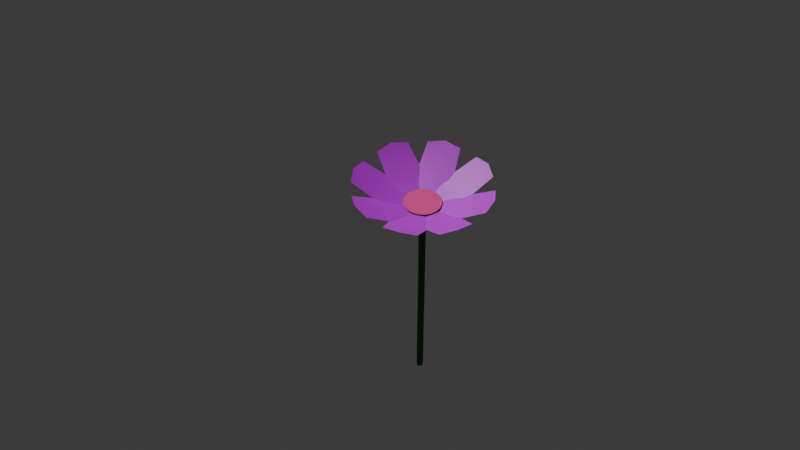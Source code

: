 # Source: 4_2_GeometryNodesPractice1_July30th2024_flower.blend  (saved by Blender 4.2.66; exported with 4.5.12 LTS)
import bpy
from mathutils import Matrix  # noqa: F401  (used for matrix-valued properties, if any)

bpy.ops.wm.read_factory_settings(use_empty=True)
scene = bpy.context.scene
scene.name = 'Scene'

# ---- collections
col_collection = bpy.data.collections.new('Collection'); scene.collection.children.link(col_collection)

# ---- materials (node trees are filled in below, after node groups)
mat_flower_middle = bpy.data.materials.new('Flower Middle')
mat_flower_middle.alpha_threshold = 0.0
mat_flower_middle.use_transparent_shadow = False
mat_flower_middle.roughness = 0.5
mat_flower_middle.line_color = (0.0, 0.0, 0.0, 1.0)
mat_flower_petals = bpy.data.materials.new('Flower Petals')
mat_stem = bpy.data.materials.new('Stem')

# ---- node groups
ng_geometry_nodes = bpy.data.node_groups.new('Geometry Nodes', 'GeometryNodeTree')
_s = ng_geometry_nodes.interface.new_socket(name='Geometry', in_out='OUTPUT', socket_type='NodeSocketGeometry')
_s = ng_geometry_nodes.interface.new_socket(name='Geometry', in_out='INPUT', socket_type='NodeSocketGeometry')
_s = ng_geometry_nodes.interface.new_socket(name='Flowr Middle Material', in_out='INPUT', socket_type='NodeSocketMaterial')
_s = ng_geometry_nodes.interface.new_socket(name='Flower Petal Material', in_out='INPUT', socket_type='NodeSocketMaterial')
_s = ng_geometry_nodes.interface.new_socket(name='Petals', in_out='INPUT', socket_type='NodeSocketInt')
_s.default_value = 7
_s.min_value = 3
_s = ng_geometry_nodes.interface.new_socket(name='Petal Curve Exponent', in_out='INPUT', socket_type='NodeSocketFloat')
_s.default_value = 1.5
_s.min_value = -1e+04
_s.max_value = 1e+04
_s = ng_geometry_nodes.interface.new_socket(name='Stem Material', in_out='INPUT', socket_type='NodeSocketMaterial')
_s = ng_geometry_nodes.interface.new_socket(name='Translation', in_out='INPUT', socket_type='NodeSocketVector')
_s.subtype = 'TRANSLATION'
_s = ng_geometry_nodes.interface.new_socket(name='Rotation', in_out='INPUT', socket_type='NodeSocketRotation')
_s = ng_geometry_nodes.interface.new_socket(name='Scale', in_out='INPUT', socket_type='NodeSocketVector')
_s.subtype = 'XYZ'
_s.default_value = (1.0, 1.0, 1.0)
_s = ng_geometry_nodes.interface.new_socket(name='Petal Subdivisions', in_out='INPUT', socket_type='NodeSocketInt')
_s.default_value = 4
_s.min_value = 0
_s.max_value = 6
_s = ng_geometry_nodes.interface.new_socket(name='Petal Size X', in_out='INPUT', socket_type='NodeSocketFloat')
_s.subtype = 'DISTANCE'
_s.default_value = 2.0
_s.min_value = 0.0
_s = ng_geometry_nodes.interface.new_socket(name='Petal Size Y', in_out='INPUT', socket_type='NodeSocketFloat')
_s.subtype = 'DISTANCE'
_s.default_value = 2.0
_s.min_value = 0.0
ng_geometry_nodes.is_modifier = True
_N = ng_geometry_nodes.nodes; _L = ng_geometry_nodes.links
n0 = _N.new('NodeGroupInput'); n0.name = 'Group Input'; n0.location = (-735, 58)
n1 = _N.new('NodeGroupOutput'); n1.name = 'Group Output'; n1.location = (1936, 104)
n2 = _N.new('GeometryNodeSubdivisionSurface'); n2.name = 'Subdivision Surface'; n2.location = (-276, 45)
n2.uv_smooth = 'PRESERVE_CORNERS'
n2.inputs[3].default_value = 0.2385
n2.inputs[4].default_value = False
n3 = _N.new('GeometryNodeSetPosition'); n3.name = 'Set Position'; n3.location = (225, 65)
n4 = _N.new('ShaderNodeCombineXYZ'); n4.name = 'Combine XYZ'; n4.location = (64, -178)
n5 = _N.new('ShaderNodeSeparateXYZ'); n5.name = 'Separate XYZ'; n5.location = (-551, -216)
n6 = _N.new('GeometryNodeInputPosition'); n6.name = 'Position'; n6.location = (-781, -262)
n7 = _N.new('ShaderNodeMath'); n7.name = 'Math'; n7.location = (-320, -181)
n7.inputs[1].default_value = 1.0
n8 = _N.new('ShaderNodeMath'); n8.name = 'Math.001'; n8.location = (-124, -164)
n8.operation = 'POWER'
n9 = _N.new('GeometryNodeMeshCircle'); n9.name = 'Mesh Circle'; n9.location = (214, 420)
n9.fill_type = 'NGON'
n10 = _N.new('GeometryNodeJoinGeometry'); n10.name = 'Join Geometry'; n10.location = (1221, 76)
n11 = _N.new('GeometryNodeInstanceOnPoints'); n11.name = 'Instance on Points'; n11.location = (861, 631)
n12 = _N.new('FunctionNodeAlignRotationToVector'); n12.name = 'Align Rotation to Vector'; n12.location = (683, 387)
n12.axis = 'X'
n13 = _N.new('GeometryNodeInputPosition'); n13.name = 'Position.001'; n13.location = (337, 191)
n14 = _N.new('GeometryNodeTransform'); n14.name = 'Transform Geometry'; n14.location = (444, 82)
n14.inputs[1].default_value = (0.0, 0.0, -0.5)
n14.inputs[2].default_value = (0.0, 0.562, 0.0)
n15 = _N.new('GeometryNodeMeshCircle'); n15.name = 'Mesh Circle.001'; n15.location = (216, 635)
n15.inputs[1].default_value = 1.4
n16 = _N.new('GeometryNodeSetMaterial'); n16.name = 'Set Material'; n16.location = (785, 140)
n17 = _N.new('GeometryNodeSetMaterial'); n17.name = 'Set Material.001'; n17.location = (1041, 275)
n18 = _N.new('NodeGroupInput'); n18.name = 'Group Input.001'; n18.location = (701, -62)
n19 = _N.new('GeometryNodeSetShadeSmooth'); n19.name = 'Set Shade Smooth'; n19.location = (1416, 101)
n20 = _N.new('NodeGroupInput'); n20.name = 'Group Input.002'; n20.location = (-128, 348)
n21 = _N.new('GeometryNodeCurvePrimitiveLine'); n21.name = 'Curve Line'; n21.location = (-95, -394)
n21.inputs[1].default_value = (0.0, 0.0, 12.4)
n22 = _N.new('GeometryNodeResampleCurve'); n22.name = 'Resample Curve'; n22.location = (162, -401)
n22.keep_last_segment = False
n22.inputs[2].default_value = 15
n23 = _N.new('GeometryNodeCurveToMesh'); n23.name = 'Curve to Mesh'; n23.location = (435, -386)
n24 = _N.new('GeometryNodeCurvePrimitiveCircle'); n24.name = 'Curve Circle'; n24.location = (229, -573)
n24.inputs[0].default_value = 7
n24.inputs[4].default_value = 0.2
n25 = _N.new('GeometryNodeTransform'); n25.name = 'Transform Geometry.001'; n25.location = (709, -308)
n25.inputs[1].default_value = (0.0, 0.0, -12.4)
n26 = _N.new('GeometryNodeSetMaterial'); n26.name = 'Set Material.002'; n26.location = (973, -278)
n27 = _N.new('GeometryNodeTransform'); n27.name = 'Transform Geometry.002'; n27.location = (1720, 120)
n28 = _N.new('GeometryNodeTransform'); n28.name = 'Transform Geometry.003'; n28.location = (444, 82)
n28.inputs[1].default_value = (0.0, 0.0, -0.5)
n28.inputs[2].default_value = (0.0, 0.562, 0.0)
n29 = _N.new('NodeGroupInput'); n29.name = 'Group Input.003'; n29.location = (1325, -122)
n30 = _N.new('GeometryNodeTransform'); n30.name = 'Transform Geometry.004'; n30.location = (436, 553)
n30.inputs[1].default_value = (0.0, 0.0, 0.2)
n31 = _N.new('GeometryNodeMeshGrid'); n31.name = 'Grid'; n31.location = (-532, 147)
n31.inputs[2].default_value = 2
n31.inputs[3].default_value = 2
n32 = _N.new('GeometryNodeInputNamedAttribute'); n32.name = 'Named Attribute'; n32.location = (410, -386)
n32.inputs[0].default_value = 'radius'
n33 = _N.new('GeometryNodeSwitch'); n33.name = 'Switch'; n33.location = (410, -386)
n33.input_type = 'FLOAT'
n33.inputs[1].default_value = 1.0
n34 = _N.new('ShaderNodeClamp'); n34.name = 'Clamp'; n34.location = (-301, 45)
n34.inputs[2].default_value = 11.0
_L.new(n27.outputs[0], n1.inputs[0])
_L.new(n2.outputs[0], n3.inputs[0])
_L.new(n6.outputs[0], n5.inputs[0])
_L.new(n5.outputs[0], n7.inputs[0])
_L.new(n7.outputs[0], n8.inputs[0])
_L.new(n8.outputs[0], n4.inputs[2])
_L.new(n4.outputs[0], n3.inputs[3])
_L.new(n17.outputs[0], n10.inputs[0])
_L.new(n16.outputs[0], n10.inputs[0])
_L.new(n14.outputs[0], n11.inputs[2])
_L.new(n12.outputs[0], n11.inputs[5])
_L.new(n13.outputs[0], n12.inputs[2])
_L.new(n3.outputs[0], n14.inputs[0])
_L.new(n15.outputs[0], n11.inputs[0])
_L.new(n30.outputs[0], n16.inputs[0])
_L.new(n11.outputs[0], n17.inputs[0])
_L.new(n18.outputs[1], n16.inputs[2])
_L.new(n18.outputs[2], n17.inputs[2])
_L.new(n10.outputs[0], n19.inputs[0])
_L.new(n20.outputs[3], n15.inputs[0])
_L.new(n0.outputs[4], n8.inputs[1])
_L.new(n21.outputs[0], n22.inputs[0])
_L.new(n22.outputs[0], n23.inputs[0])
_L.new(n24.outputs[0], n23.inputs[1])
_L.new(n23.outputs[0], n25.inputs[0])
_L.new(n18.outputs[5], n26.inputs[2])
_L.new(n25.outputs[0], n26.inputs[0])
_L.new(n26.outputs[0], n10.inputs[0])
_L.new(n19.outputs[0], n27.inputs[0])
_L.new(n29.outputs[6], n27.inputs[1])
_L.new(n29.outputs[7], n27.inputs[2])
_L.new(n29.outputs[8], n27.inputs[3])
_L.new(n9.outputs[0], n30.inputs[0])
_L.new(n31.outputs[0], n2.inputs[0])
_L.new(n0.outputs[10], n31.inputs[0])
_L.new(n0.outputs[11], n31.inputs[1])
_L.new(n32.outputs[1], n33.inputs[0])
_L.new(n32.outputs[0], n33.inputs[2])
_L.new(n33.outputs[0], n23.inputs[2])
_L.new(n34.outputs[0], n2.inputs[1])
n1.is_active_output = True

# ---- material node trees
mat_flower_middle.use_nodes = True; mat_flower_middle.node_tree.nodes.clear()
_N = mat_flower_middle.node_tree.nodes; _L = mat_flower_middle.node_tree.links
n0 = _N.new('ShaderNodeOutputMaterial'); n0.name = 'Material Output'; n0.location = (300, 300)
n1 = _N.new('ShaderNodeBsdfPrincipled'); n1.name = 'Principled BSDF'; n1.location = (10, 300)
n1.inputs[0].default_value = (0.8006, 0.05754, 0.2769, 1.0)
n1.inputs[3].default_value = 1.45
_L.new(n1.outputs[0], n0.inputs[0])
n0.is_active_output = True
mat_flower_petals.use_nodes = True; mat_flower_petals.node_tree.nodes.clear()
_N = mat_flower_petals.node_tree.nodes; _L = mat_flower_petals.node_tree.links
n0 = _N.new('ShaderNodeBsdfPrincipled'); n0.name = 'Principled BSDF'; n0.location = (10, 300)
n0.inputs[0].default_value = (0.6015, 0.0, 0.8002, 1.0)
n1 = _N.new('ShaderNodeOutputMaterial'); n1.name = 'Material Output'; n1.location = (300, 300)
_L.new(n0.outputs[0], n1.inputs[0])
n1.is_active_output = True
mat_stem.use_nodes = True; mat_stem.node_tree.nodes.clear()
_N = mat_stem.node_tree.nodes; _L = mat_stem.node_tree.links
n0 = _N.new('ShaderNodeBsdfPrincipled'); n0.name = 'Principled BSDF'; n0.location = (10, 300)
n0.inputs[0].default_value = (0.003481, 0.08872, 0.0001553, 1.0)
n1 = _N.new('ShaderNodeOutputMaterial'); n1.name = 'Material Output'; n1.location = (300, 300)
_L.new(n0.outputs[0], n1.inputs[0])
n1.is_active_output = True

# ---- world
world_world = bpy.data.worlds.new('World'); scene.world = world_world
world_world.use_nodes = True; world_world.node_tree.nodes.clear()
_N = world_world.node_tree.nodes; _L = world_world.node_tree.links
n0 = _N.new('ShaderNodeOutputWorld'); n0.name = 'World Output'; n0.location = (300, 300)
n1 = _N.new('ShaderNodeBackground'); n1.name = 'Background'; n1.location = (10, 300)
n1.inputs[0].default_value = (0.05088, 0.05088, 0.05088, 1.0)
_L.new(n1.outputs[0], n0.inputs[0])
n0.is_active_output = True
world_world.color = (0.05088, 0.05088, 0.05088)
world_world.sun_shadow_jitter_overblur = 0.0

# ---- cameras
cam_camera = bpy.data.cameras.new('Camera')
cam_camera.clip_end = 100.0
cam_camera.ortho_scale = 7.314

# ---- lights
light_light = bpy.data.lights.new('Light', 'SUN')
light_light.angle = 0.1993
light_light.energy = 2.5
light_light.shadow_soft_size = 0.1
light_light.shadow_cascade_max_distance = 1000.0

# ---- meshes
me_plane = bpy.data.meshes.new('Plane')
me_plane.from_pydata([], [], [])
_uv = me_plane.uv_layers.new(name='UVMap')
_uv.uv.foreach_set('vector', [])
me_plane.materials.append(mat_flower_middle)
me_plane.materials.append(mat_flower_petals)
me_plane.materials.append(mat_stem)
me_plane.update()

# ---- objects
ob_light = bpy.data.objects.new('Light', light_light)
ob_camera_lifeisvaluable = bpy.data.objects.new('Camera_LifeIsValuable', cam_camera)
ob_flower = bpy.data.objects.new('Flower', me_plane)

# ---- transforms, parenting, visibility, modifiers, constraints
ob_light.location = (4.076, 1.005, 24.77)
ob_light.rotation_euler = (0.6503, 0.05522, 1.866)
ob_light.lock_rotations_4d = False
ob_light.empty_display_type = 'ARROWS'
ob_light.color = (0.0, 0.0, 0.0, 0.0)
ob_light.lineart.crease_threshold = 0.0
ob_camera_lifeisvaluable.location = (-37.78, 19.59, 50.0)
ob_camera_lifeisvaluable.rotation_euler = (0.8295, -1.357e-07, -2.022)
ob_camera_lifeisvaluable.scale = (1.0, 1.0, 1.0)
ob_camera_lifeisvaluable.lock_rotations_4d = False
ob_camera_lifeisvaluable.empty_display_type = 'ARROWS'
ob_camera_lifeisvaluable.color = (0.0, 0.0, 0.0, 0.0)
ob_camera_lifeisvaluable.display_type = 'WIRE'
ob_camera_lifeisvaluable.lineart.crease_threshold = 0.0
ob_flower.location = (0.0, 0.0, 0.0)
_m = ob_flower.modifiers.new('GeometryNodes', 'NODES')
_m.node_group = ng_geometry_nodes
_gi = [s.identifier for s in ng_geometry_nodes.interface.items_tree if s.item_type == 'SOCKET' and s.in_out == 'INPUT']
_m[_gi[1]] = mat_flower_middle  # Flowr Middle Material
_m[_gi[2]] = mat_flower_petals  # Flower Petal Material
_m[_gi[3]] = 8  # Petals
_m[_gi[5]] = mat_stem  # Stem Material
_m[_gi[6]] = (0.0, 0.0, 12.47)  # Translation

# ---- collection membership
col_collection.objects.link(ob_light)
col_collection.objects.link(ob_camera_lifeisvaluable)
col_collection.objects.link(ob_flower)

# ---- scene / render settings (as saved in the file)
scene.camera = ob_camera_lifeisvaluable
scene.frame_start = 1; scene.frame_end = 250; scene.frame_set(1)
scene.render.engine = 'BLENDER_EEVEE_NEXT'
scene.render.image_settings.file_format = 'FFMPEG'
scene.render.image_settings.color_mode = 'RGB'
bpy.context.view_layer.update()
